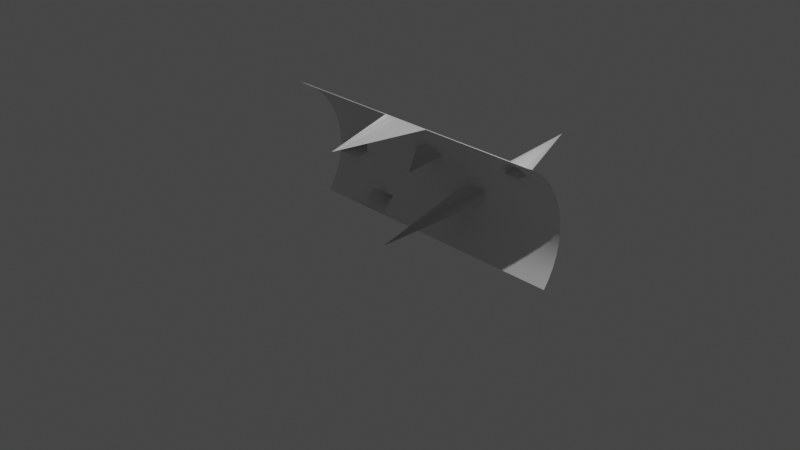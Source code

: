 # Source: Echantillon2.blend  (saved by Blender 2.80.75; exported with 4.5.12 LTS)
import bpy
from mathutils import Matrix  # noqa: F401  (used for matrix-valued properties, if any)

bpy.ops.wm.read_factory_settings(use_empty=True)
scene = bpy.context.scene
scene.name = 'Scene'

# ---- collections
col_collection = bpy.data.collections.new('Collection'); scene.collection.children.link(col_collection)

# ---- world
world_world = bpy.data.worlds.new('World'); scene.world = world_world
world_world.use_nodes = True; world_world.node_tree.nodes.clear()
_N = world_world.node_tree.nodes; _L = world_world.node_tree.links
n0 = _N.new('ShaderNodeOutputWorld'); n0.name = 'World Output'; n0.location = (300, 300)
n1 = _N.new('ShaderNodeBackground'); n1.name = 'Background'; n1.location = (10, 300)
n1.inputs[0].default_value = (0.05088, 0.05088, 0.05088, 1.0)
_L.new(n1.outputs[0], n0.inputs[0])
n0.is_active_output = True
world_world.color = (0.05088, 0.05088, 0.05088)
world_world.use_sun_shadow = False
world_world.sun_shadow_jitter_overblur = 0.0

# ---- cameras
cam_camera = bpy.data.cameras.new('Camera')
cam_camera.clip_end = 100.0
cam_camera.ortho_scale = 7.314

# ---- lights
light_light = bpy.data.lights.new('Light', 'POINT')
light_light.transmission_factor = 0.0
light_light.energy = 1000.0
light_light.shadow_soft_size = 0.1
light_light.shadow_maximum_resolution = 0.006
light_light.use_absolute_resolution = True

# ---- meshes
me_nurbspath = bpy.data.meshes.new('NurbsPath')
me_nurbspath.from_pydata([(-2.0, 0.9398, 6.17e-10), (-2.0, 0.9312, 0.1275), (-2.0, 0.9062, 0.2498), (-2.0, 0.8659, 0.3658), (-2.0, 0.8115, 0.4743), (-2.0, 0.744, 0.5742), (-2.0, 0.6645, 0.6645), (-2.0, 0.5742, 0.744), (-2.0, 0.4743, 0.8115), (-2.0, 0.3658, 0.8659), (-2.0, 0.744, -0.5742), (-2.0, 0.8115, -0.4743), (-2.0, 0.8659, -0.3658), (-2.0, 0.9062, -0.2498), (-2.0, 0.9312, -0.1275), (-1.872, 0.9312, 0.1275), (-1.872, 0.8659, 0.3658), (-1.872, 0.8115, 0.4743), (-1.872, 0.6645, 0.6645), (-1.872, 0.5742, 0.744), (-1.872, 0.4743, 0.8115), (-1.81, 0.3658, 0.8659), (-1.872, 0.744, -0.5742), (-1.872, 0.8115, -0.4743), (-1.872, 0.8659, -0.3658), (-1.83, 0.9398, 0.0), (-1.628, 1.438, 0.03203), (-1.702, 0.9312, 0.1275), (-1.702, 0.9062, 0.2498), (-1.702, 0.8659, 0.3658), (-1.702, 0.8115, 0.4743), (-1.702, 0.744, 0.5742), (-1.702, 0.6645, 0.6645), (-1.702, 0.5742, 0.744), (-1.702, 0.4743, 0.8115), (-1.661, 0.744, -0.5742), (-1.702, 0.8115, -0.4743), (-1.702, 0.8659, -0.3658), (-1.702, 0.9062, -0.2498), (-1.702, 0.9312, -0.1275), (-1.592, 0.3658, 0.8659), (-1.532, 0.9398, 0.0), (-1.532, 0.9312, 0.1275), (-1.532, 0.9062, 0.2498), (-1.532, 0.8659, 0.3658), (-1.532, 0.8115, 0.4743), (-1.532, 0.744, 0.5742), (-1.532, 0.6645, 0.6645), (-1.532, 0.5742, 0.744), (-1.532, 0.4743, 0.8115), (-1.532, 0.8115, -0.4743), (-1.532, 0.8659, -0.3658), (-1.532, 0.9062, -0.2498), (-1.532, 0.9312, -0.1275), (-1.362, 0.9398, 0.0), (-1.362, 0.9312, 0.1275), (-1.362, 0.9062, 0.2498), (-1.362, 0.8659, 0.3658), (-1.362, 0.8115, 0.4743), (-1.362, 0.744, 0.5742), (-1.362, 0.6645, 0.6645), (-1.362, 0.5742, 0.744), (-1.362, 0.4743, 0.8115), (-1.289, 0.3658, 0.8659), (-1.322, 0.744, -0.5742), (-1.362, 0.8115, -0.4743), (-1.362, 0.8659, -0.3658), (-1.362, 0.9062, -0.2498), (-1.362, 0.9312, -0.1275), (-1.191, 0.9398, 0.0), (-1.191, 0.9312, 0.1275), (-1.191, 0.9062, 0.2498), (-1.191, 0.8659, 0.3658), (-1.191, 0.8115, 0.4743), (-1.191, 0.744, 0.5742), (-1.191, 0.6645, 0.6645), (-1.191, 0.5742, 0.744), (-1.191, 0.4743, 0.8115), (-1.077, 0.744, -0.5742), (-1.075, 1.584, -0.4019), (-1.191, 0.8659, -0.3658), (-1.128, 0.9062, -0.2498), (-1.128, 0.9312, -0.1275), (-1.021, 0.9398, 0.0), (-1.064, 0.9312, 0.1275), (-1.064, 0.9062, 0.2498), (-1.064, 0.8659, 0.3658), (-1.064, 0.8115, 0.4743), (-1.064, 0.744, 0.5742), (-1.021, 0.6645, 0.6645), (-1.021, 0.5742, 0.744), (-1.064, 0.4743, 0.8115), (-1.064, 0.3658, 0.8659), (-1.064, 0.8115, -0.4743), (-1.021, 0.8659, -0.3658), (-0.8936, 0.744, 0.5742), (-0.9362, 0.4743, 0.8115), (-0.9352, 0.3658, 0.8659), (-0.9362, 0.8115, -0.4743), (-0.9362, 0.9062, -0.2498), (-0.9362, 0.9312, -0.1275), (-0.8936, 0.9398, 0.0), (-0.8936, 0.6645, 0.6645), (-0.8936, 0.5742, 0.744), (-0.7973, 0.744, -0.5742), (-0.8936, 0.8659, -0.3658), (-0.8085, 0.9398, 0.0), (-0.8085, 0.744, 0.5742), (-0.766, 0.6645, 0.6645), (-0.766, 0.5742, 0.744), (-0.766, 0.4743, 0.8115), (-0.7612, 0.3658, 0.8659), (-0.766, 0.8115, -0.4743), (-0.766, 0.8659, -0.3658), (-0.766, 0.9062, -0.2498), (-0.766, 0.9312, -0.1275), (-0.7234, 0.9398, 0.0), (-0.5957, 0.9398, 0.0), (-0.6383, 0.9312, 0.1275), (-0.6383, 0.9062, 0.2498), (-0.6383, 0.8659, 0.3658), (-0.6383, 0.8115, 0.4743), (-0.5957, 0.744, 0.5742), (-0.5957, 0.6645, 0.6645), (-0.5957, 0.5742, 0.744), (-0.5957, 0.4743, 0.8115), (-0.5971, 0.3658, 0.8659), (-0.5997, 0.744, -0.5742), (-0.5957, 0.8115, -0.4743), (-0.5957, 0.8659, -0.3658), (-0.5957, 0.9062, -0.2498), (-0.5957, 0.9312, -0.1275), (-0.4894, 0.9062, 0.2498), (-0.4255, 0.9398, 0.0), (-0.4255, 0.9312, 0.1275), (-0.4499, 0.5666, 0.1934), (-0.4255, 0.8115, 0.4743), (-0.4255, 0.744, 0.5742), (-0.4255, 0.6645, 0.6645), (-0.4255, 0.5742, 0.744), (-0.4255, 0.4743, 0.8115), (-0.5185, -0.434, 0.697), (-0.3887, 0.744, -0.5742), (-0.4255, 0.8115, -0.4743), (-0.4255, 0.8659, -0.3658), (-0.4255, 0.9062, -0.2498), (-0.4255, 0.9312, -0.1275), (-0.2553, 0.9398, 0.0), (-0.2553, 0.9312, 0.1275), (-0.2553, 0.9062, 0.2498), (-0.2553, 0.8659, 0.3658), (-0.2553, 0.8115, 0.4743), (-0.2553, 0.744, 0.5742), (-0.2553, 0.6645, 0.6645), (-0.2553, 0.5742, 0.744), (-0.2553, 0.4743, 0.8115), (-0.2553, 0.8115, -0.4743), (-0.2553, 0.8659, -0.3658), (-0.2553, 0.9062, -0.2498), (-0.2553, 0.9312, -0.1275), (-0.08511, 0.9398, 0.0), (-0.08511, 0.9312, 0.1275), (-0.08511, 0.9062, 0.2498), (-0.08511, 0.8659, 0.3658), (-0.08511, 0.8115, 0.4743), (-0.08511, 0.744, 0.5742), (-0.08511, 0.6645, 0.6645), (-0.08511, 0.5742, 0.744), (-0.08511, 0.4743, 0.8115), (-0.00492, 0.3658, 0.8659), (0.02348, 0.744, -0.5742), (-0.08511, 0.8115, -0.4743), (-0.08511, 0.8659, -0.3658), (-0.08511, 0.9062, -0.2498), (-0.08511, 0.9312, -0.1275), (-0.03545, -0.1798, -0.2561), (0.08511, 0.9312, 0.1275), (0.08511, 0.9062, 0.2498), (0.08511, 0.8659, 0.3658), (0.08511, 0.8115, 0.4743), (0.04255, 0.744, 0.5742), (0.08511, 0.6645, 0.6645), (0.08511, 0.5742, 0.744), (0.08511, 0.4743, 0.8115), (0.08511, 0.8115, -0.4743), (0.08511, 0.8659, -0.3658), (0.08511, 0.9062, -0.2498), (0.08511, 0.9312, -0.1275), (0.1702, 0.744, 0.5742), (0.1657, 0.3658, 0.8659), (0.1522, 0.744, -0.5742), (0.3191, 0.9398, 0.0), (0.3191, 0.9312, 0.1275), (0.3191, 0.9062, 0.2498), (0.2553, 0.8659, 0.3658), (0.2553, 0.8115, 0.4743), (0.2553, 0.6645, 0.6645), (0.2553, 0.5742, 0.744), (0.2553, 0.4743, 0.8115), (0.2553, 0.8115, -0.4743), (0.2553, 0.8659, -0.3658), (0.3191, 0.9062, -0.2498), (0.3191, 0.9312, -0.1275), (0.3404, 0.744, 0.5742), (0.383, 0.8659, 0.3658), (0.383, 0.8115, 0.4743), (0.383, 0.6645, 0.6645), (0.383, 0.5742, 0.744), (0.383, 0.4743, 0.8115), (0.4661, 0.3658, 0.8659), (0.4864, 0.744, -0.5742), (0.383, 0.8115, -0.4743), (0.383, 0.8659, -0.3658), (0.5106, 0.9398, 0.0), (0.5106, 0.9312, 0.1275), (0.5106, 0.9062, 0.2498), (0.5106, 0.8659, 0.3658), (0.5106, 0.8115, 0.4743), (0.5106, 0.744, 0.5742), (0.5106, 0.6645, 0.6645), (0.5106, 0.5742, 0.744), (0.5106, 0.4743, 0.8115), (0.5106, 0.8115, -0.4743), (0.5106, 0.8659, -0.3658), (0.5745, 0.9062, -0.2498), (0.5106, 0.9312, -0.1275), (0.6809, 0.9398, 0.0), (0.6809, 0.9312, 0.1275), (0.6809, 0.9062, 0.2498), (0.6809, 0.8659, 0.3658), (0.6809, 0.8115, 0.4743), (0.6809, 0.744, 0.5742), (0.6809, 0.6645, 0.6645), (0.6809, 0.5742, 0.744), (0.6809, 0.4743, 0.8115), (0.6809, 0.3658, 0.8659), (0.6809, 0.744, -0.5742), (0.6383, 0.8115, -0.4743), (0.6809, 0.8659, -0.3658), (0.6809, 0.9312, -0.1275), (0.766, 0.8115, -0.4743), (0.766, 0.9062, -0.2498), (0.8723, 0.9398, 0.0), (0.8511, 0.9312, 0.1275), (0.8511, 0.9062, 0.2498), (0.8511, 0.8659, 0.3658), (0.8511, 0.8115, 0.4743), (0.9754, 1.304, 0.8516), (0.8511, 0.6645, 0.6645), (0.8511, 0.5742, 0.744), (0.8511, 0.4743, 0.8115), (0.8511, 0.3658, 0.8659), (0.9643, 0.744, -0.5742), (0.8511, 0.8659, -0.3658), (0.8511, 0.9312, -0.1275), (0.9362, 0.8115, -0.4743), (0.9362, 0.9062, -0.2498), (1.021, 0.9312, 0.1275), (1.043, 0.9062, 0.2498), (0.9787, 0.8659, 0.3658), (0.9787, 0.8115, 0.4743), (1.021, 0.744, 0.5742), (0.9787, 0.6645, 0.6645), (0.9787, 0.5742, 0.744), (0.9787, 0.4743, 0.8115), (1.021, 0.3658, 0.8659), (0.9787, 0.8659, -0.3658), (1.085, 0.9312, -0.1275), (1.064, 0.9398, 0.0), (1.106, 0.8659, 0.3658), (1.106, 0.8115, 0.4743), (1.106, 0.6645, 0.6645), (1.106, 0.5742, 0.744), (1.106, 0.4743, 0.8115), (1.106, 0.744, -0.5742), (1.106, 0.8115, -0.4743), (1.106, 0.8659, -0.3658), (1.106, 0.9062, -0.2498), (1.319, 0.9398, 3.596e-08), (1.319, 0.9312, 0.1275), (1.191, 0.744, 0.5742), (1.319, 0.3658, 0.8659), (1.319, 0.9062, 0.2498), (1.319, 0.8659, 0.3658), (1.319, 0.8115, 0.4743), (1.319, 0.6645, 0.6645), (1.319, 0.5742, 0.744), (1.319, 0.4743, 0.8115), (1.319, 0.744, -0.5742), (1.319, 0.8115, -0.4743), (1.319, 0.8659, -0.3658), (1.319, 0.9062, -0.2498), (1.319, 0.9312, -0.1275), (1.319, 0.744, 0.5742)], [], [(15, 0, 1), (2, 15, 1), (16, 2, 3), (17, 3, 4), (5, 17, 4), (18, 5, 6), (19, 6, 7), (8, 19, 7), (21, 8, 9), (23, 10, 11), (12, 23, 11), (25, 14, 0), (15, 25, 0), (26, 14, 25), (27, 25, 15), (28, 15, 2), (16, 28, 2), (17, 29, 16), (31, 17, 5), (18, 31, 5), (33, 18, 19), (34, 19, 20), (23, 35, 22), (37, 23, 24), (38, 24, 13), (14, 38, 13), (41, 39, 26), (42, 26, 27), (43, 27, 28), (29, 43, 28), (30, 44, 29), (31, 45, 30), (47, 31, 32), (33, 47, 32), (49, 33, 34), (40, 49, 34), (50, 35, 36), (51, 36, 37), (52, 37, 38), (53, 38, 39), (54, 53, 41), (55, 41, 42), (56, 42, 43), (57, 43, 44), (58, 44, 45), (59, 45, 46), (60, 46, 47), (61, 47, 48), (62, 48, 49), (63, 49, 40), (65, 35, 50), (66, 50, 51), (67, 51, 52), (68, 52, 53), (69, 68, 54), (55, 69, 54), (56, 70, 55), (72, 56, 57), (73, 57, 58), (59, 73, 58), (75, 59, 60), (61, 75, 60), (62, 76, 61), (79, 64, 65), (66, 79, 65), (67, 80, 66), (82, 67, 68), (84, 69, 70), (85, 70, 71), (72, 85, 71), (87, 72, 73), (74, 87, 73), (89, 74, 75), (76, 89, 75), (77, 90, 76), (92, 77, 63), (93, 78, 79), (94, 79, 80), (89, 95, 88), (92, 96, 91), (98, 78, 93), (99, 94, 81), (100, 81, 82), (101, 100, 83), (102, 95, 89), (103, 89, 90), (105, 98, 94), (106, 100, 101), (108, 95, 102), (109, 102, 103), (110, 103, 96), (111, 96, 97), (112, 104, 98), (113, 98, 105), (114, 105, 99), (115, 99, 100), (116, 115, 106), (117, 115, 116), (123, 107, 108), (109, 123, 108), (125, 109, 110), (126, 110, 111), (128, 104, 112), (129, 112, 113), (130, 113, 114), (115, 130, 114), (132, 118, 119), (133, 131, 117), (134, 117, 118), (132, 134, 118), (135, 132, 120), (136, 120, 121), (137, 121, 122), (138, 122, 123), (124, 138, 123), (140, 124, 125), (141, 125, 126), (128, 142, 127), (129, 143, 128), (130, 144, 129), (131, 145, 130), (147, 146, 133), (148, 133, 134), (149, 134, 132), (150, 132, 135), (136, 150, 135), (152, 136, 137), (153, 137, 138), (154, 138, 139), (140, 154, 139), (157, 143, 144), (158, 144, 145), (146, 158, 145), (160, 159, 147), (161, 147, 148), (162, 148, 149), (163, 149, 150), (151, 163, 150), (165, 151, 152), (166, 152, 153), (167, 153, 154), (168, 154, 155), (169, 155, 141), (171, 142, 156), (172, 156, 157), (173, 157, 158), (174, 158, 159), (175, 174, 160), (176, 160, 161), (177, 161, 162), (178, 162, 163), (164, 178, 163), (165, 179, 164), (181, 165, 166), (182, 166, 167), (183, 167, 168), (184, 170, 171), (185, 171, 172), (186, 172, 173), (187, 173, 174), (188, 179, 180), (189, 183, 169), (191, 187, 175), (192, 175, 176), (193, 176, 177), (194, 177, 178), (195, 178, 179), (196, 188, 181), (197, 181, 182), (183, 197, 182), (185, 199, 184), (186, 200, 185), (187, 201, 186), (203, 195, 188), (204, 193, 194), (205, 194, 195), (206, 203, 196), (207, 196, 197), (208, 197, 198), (209, 198, 189), (211, 190, 199), (212, 199, 200), (213, 202, 191), (214, 191, 192), (215, 192, 193), (216, 193, 204), (205, 216, 204), (218, 205, 203), (219, 203, 206), (220, 206, 207), (221, 207, 208), (222, 210, 211), (223, 211, 212), (224, 212, 201), (225, 201, 202), (226, 225, 213), (227, 213, 214), (228, 214, 215), (229, 215, 216), (230, 216, 217), (231, 217, 218), (232, 218, 219), (233, 219, 220), (234, 220, 221), (235, 221, 209), (237, 210, 222), (238, 222, 223), (239, 224, 225), (240, 236, 237), (241, 238, 224), (242, 239, 226), (243, 226, 227), (244, 227, 228), (245, 228, 229), (246, 229, 230), (247, 230, 231), (248, 231, 232), (249, 232, 233), (250, 233, 234), (251, 234, 235), (253, 240, 238), (254, 241, 239), (255, 252, 240), (256, 253, 241), (257, 242, 243), (244, 257, 243), (259, 244, 245), (246, 259, 245), (261, 246, 247), (262, 247, 248), (249, 262, 248), (250, 263, 249), (265, 250, 251), (266, 255, 253), (267, 256, 254), (268, 267, 242), (257, 268, 242), (270, 259, 260), (261, 270, 260), (271, 261, 262), (272, 262, 263), (273, 263, 264), (275, 252, 255), (276, 255, 266), (277, 266, 256), (267, 277, 256), (278, 267, 268), (279, 268, 257), (280, 270, 261), (281, 273, 265), (282, 279, 258), (283, 258, 269), (284, 269, 270), (285, 280, 271), (286, 271, 272), (287, 272, 273), (289, 274, 275), (290, 275, 276), (291, 276, 277), (292, 277, 267), (293, 284, 280), (17, 16, 3), (19, 18, 6), (8, 20, 19), (21, 20, 8), (23, 22, 10), (12, 24, 23), (13, 24, 12), (26, 39, 14), (27, 26, 25), (28, 27, 15), (16, 29, 28), (17, 30, 29), (31, 30, 17), (18, 32, 31), (33, 32, 18), (34, 33, 19), (21, 34, 20), (23, 36, 35), (37, 36, 23), (38, 37, 24), (14, 39, 38), (21, 40, 34), (41, 53, 39), (42, 41, 26), (43, 42, 27), (29, 44, 43), (30, 45, 44), (31, 46, 45), (47, 46, 31), (33, 48, 47), (49, 48, 33), (51, 50, 36), (52, 51, 37), (53, 52, 38), (54, 68, 53), (55, 54, 41), (56, 55, 42), (57, 56, 43), (58, 57, 44), (59, 58, 45), (60, 59, 46), (61, 60, 47), (62, 61, 48), (63, 62, 49), (65, 64, 35), (66, 65, 50), (67, 66, 51), (68, 67, 52), (69, 82, 68), (55, 70, 69), (56, 71, 70), (72, 71, 56), (73, 72, 57), (59, 74, 73), (75, 74, 59), (61, 76, 75), (62, 77, 76), (63, 77, 62), (79, 78, 64), (66, 80, 79), (67, 81, 80), (82, 81, 67), (69, 83, 82), (84, 83, 69), (85, 84, 70), (72, 86, 85), (87, 86, 72), (74, 88, 87), (89, 88, 74), (76, 90, 89), (77, 91, 90), (92, 91, 77), (94, 93, 79), (81, 94, 80), (83, 100, 82), (91, 96, 90), (92, 97, 96), (94, 98, 93), (100, 99, 81), (103, 102, 89), (96, 103, 90), (98, 104, 78), (99, 105, 94), (106, 115, 100), (108, 107, 95), (109, 108, 102), (110, 109, 103), (111, 110, 96), (113, 112, 98), (114, 113, 105), (115, 114, 99), (117, 131, 115), (118, 117, 116), (107, 122, 121), (123, 122, 107), (109, 124, 123), (125, 124, 109), (126, 125, 110), (128, 127, 104), (129, 128, 112), (130, 129, 113), (115, 131, 130), (120, 132, 119), (133, 146, 131), (134, 133, 117), (136, 135, 120), (137, 136, 121), (138, 137, 122), (124, 139, 138), (140, 139, 124), (141, 140, 125), (128, 143, 142), (129, 144, 143), (130, 145, 144), (131, 146, 145), (147, 159, 146), (148, 147, 133), (149, 148, 134), (150, 149, 132), (136, 151, 150), (152, 151, 136), (153, 152, 137), (154, 153, 138), (140, 155, 154), (141, 155, 140), (143, 156, 142), (157, 156, 143), (158, 157, 144), (146, 159, 158), (160, 174, 159), (161, 160, 147), (162, 161, 148), (163, 162, 149), (151, 164, 163), (165, 164, 151), (166, 165, 152), (167, 166, 153), (168, 167, 154), (169, 168, 155), (171, 170, 142), (172, 171, 156), (173, 172, 157), (174, 173, 158), (175, 187, 174), (176, 175, 160), (177, 176, 161), (178, 177, 162), (164, 179, 178), (165, 180, 179), (181, 180, 165), (182, 181, 166), (183, 182, 167), (169, 183, 168), (185, 184, 171), (186, 185, 172), (187, 186, 173), (181, 188, 180), (184, 190, 170), (191, 202, 187), (192, 191, 175), (193, 192, 176), (194, 193, 177), (195, 194, 178), (188, 195, 179), (197, 196, 181), (183, 198, 197), (189, 198, 183), (184, 199, 190), (185, 200, 199), (186, 201, 200), (187, 202, 201), (196, 203, 188), (205, 204, 194), (203, 205, 195), (207, 206, 196), (208, 207, 197), (209, 208, 198), (211, 210, 190), (212, 211, 199), (201, 212, 200), (213, 225, 202), (214, 213, 191), (215, 214, 192), (216, 215, 193), (205, 217, 216), (218, 217, 205), (219, 218, 203), (220, 219, 206), (221, 220, 207), (209, 221, 208), (223, 222, 211), (224, 223, 212), (225, 224, 201), (226, 239, 225), (227, 226, 213), (228, 227, 214), (229, 228, 215), (230, 229, 216), (231, 230, 217), (232, 231, 218), (233, 232, 219), (234, 233, 220), (235, 234, 221), (237, 236, 210), (238, 237, 222), (224, 238, 223), (238, 240, 237), (239, 241, 224), (242, 254, 239), (243, 242, 226), (244, 243, 227), (245, 244, 228), (246, 245, 229), (247, 246, 230), (248, 247, 231), (249, 248, 232), (250, 249, 233), (251, 250, 234), (240, 252, 236), (241, 253, 238), (253, 255, 240), (254, 256, 241), (242, 267, 254), (244, 258, 257), (259, 258, 244), (246, 260, 259), (261, 260, 246), (262, 261, 247), (249, 263, 262), (250, 264, 263), (265, 264, 250), (256, 266, 253), (259, 269, 258), (270, 269, 259), (272, 271, 262), (273, 272, 263), (265, 273, 264), (275, 274, 252), (276, 275, 255), (277, 276, 266), (279, 278, 268), (258, 279, 257), (271, 280, 261), (278, 292, 267), (283, 282, 258), (284, 283, 269), (280, 284, 270), (286, 285, 271), (287, 286, 272), (281, 287, 273), (289, 288, 274), (290, 289, 275), (291, 290, 276), (292, 291, 277), (285, 293, 280), (86, 87, 88, 95, 107, 121, 120, 119, 118, 116, 106, 101, 83, 84, 85)])
me_nurbspath.polygons.foreach_set('use_smooth', [True] * 517)
me_nurbspath.use_remesh_preserve_volume = False
me_nurbspath.use_remesh_preserve_attributes = False
me_nurbspath.use_mirror_vertex_groups = False
me_nurbspath.update()

# ---- curves / text
cu_beziercircle = bpy.data.curves.new('BezierCircle', 'CURVE')
cu_beziercircle.dimensions = '3D'
_sp = cu_beziercircle.splines.new('BEZIER'); _sp.bezier_points.add(3)
_sp.bezier_points.foreach_set('co', [-1.0, 0.0, 0.0, 0.0, 1.0, 0.0, 1.0, 0.0, 0.0, 0.0, -1.0, 0.0])
_sp.bezier_points.foreach_set('handle_left', [-1.0, -0.5521, 0.0, -0.5521, 1.0, 0.0, 1.0, 0.5521, 0.0, 0.5521, -1.0, 0.0])
_sp.bezier_points.foreach_set('handle_right', [-1.0, 0.5521, 0.0, 0.5521, 1.0, 0.0, 1.0, -0.5521, 0.0, -0.5521, -1.0, 0.0])
for _p, _l, _r in zip(_sp.bezier_points, ['AUTO', 'AUTO', 'AUTO', 'AUTO'], ['AUTO', 'AUTO', 'AUTO', 'AUTO']): _p.handle_left_type = _l; _p.handle_right_type = _r
_sp.order_u = 0
_sp.order_v = 0
_sp.use_cyclic_u = True
cu_beziercircle.use_path = True
cu_beziercircle.use_path_clamp = True
cu_beziercircle.fill_mode = 'FULL'

# ---- objects
ob_light = bpy.data.objects.new('Light', light_light)
ob_camera = bpy.data.objects.new('Camera', cam_camera)
ob_nurbspath = bpy.data.objects.new('NurbsPath', me_nurbspath)
ob_beziercircle = bpy.data.objects.new('BezierCircle', cu_beziercircle)

# ---- transforms, parenting, visibility, modifiers, constraints
ob_light.location = (4.076, 1.005, 5.904)
ob_light.rotation_euler = (0.6503, 0.05522, 1.866)
ob_light.lock_rotations_4d = False
ob_light.empty_display_type = 'ARROWS'
ob_light.color = (0.0, 0.0, 0.0, 0.0)
ob_light.lineart.crease_threshold = 0.0
ob_camera.location = (7.359, -6.926, 4.958)
ob_camera.rotation_euler = (1.109, 0.0, 0.8149)
ob_camera.lock_rotations_4d = False
ob_camera.empty_display_type = 'ARROWS'
ob_camera.color = (0.0, 0.0, 0.0, 0.0)
ob_camera.display_type = 'WIRE'
ob_camera.lineart.crease_threshold = 0.0
ob_nurbspath.location = (0.0, 0.0, 0.0)
ob_nurbspath.lineart.crease_threshold = 0.0
ob_beziercircle.location = (4.213, 3.729, -1.021)
ob_beziercircle.scale = (0.9398, 0.9398, 0.9398)
ob_beziercircle.lineart.crease_threshold = 0.0

# ---- collection membership
col_collection.objects.link(ob_light)
col_collection.objects.link(ob_camera)
col_collection.objects.link(ob_nurbspath)
col_collection.objects.link(ob_beziercircle)

# ---- scene / render settings (as saved in the file)
scene.camera = ob_camera
scene.frame_start = 1; scene.frame_end = 250; scene.frame_set(11)
scene.render.engine = 'BLENDER_EEVEE_NEXT'
scene.cycles.use_denoising = False
scene.cycles.samples = 128
scene.cycles.sampling_pattern = 'TABULATED_SOBOL'
scene.cycles.use_adaptive_sampling = False
scene.cycles.use_light_tree = False
scene.view_settings.view_transform = 'Filmic'
bpy.context.view_layer.update()
